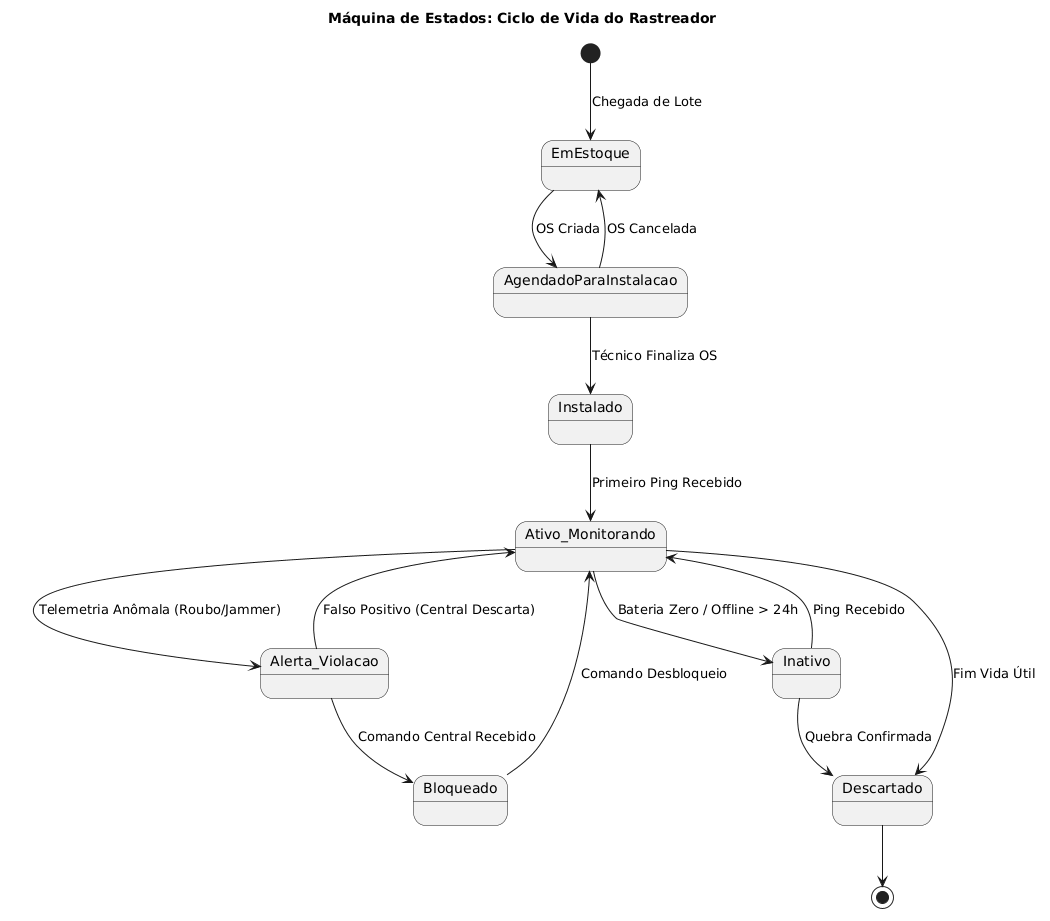

The diagram above was rendered by PlantUML. Its source (embedded in the PNG):
@startuml
title Máquina de Estados: Ciclo de Vida do Rastreador

[*] --> EmEstoque : Chegada de Lote

EmEstoque --> AgendadoParaInstalacao : OS Criada
AgendadoParaInstalacao --> EmEstoque : OS Cancelada

AgendadoParaInstalacao --> Instalado : Técnico Finaliza OS
Instalado --> Ativo_Monitorando : Primeiro Ping Recebido

Ativo_Monitorando --> Alerta_Violacao : Telemetria Anômala (Roubo/Jammer)
Alerta_Violacao --> Bloqueado : Comando Central Recebido
Bloqueado --> Ativo_Monitorando : Comando Desbloqueio
Alerta_Violacao --> Ativo_Monitorando : Falso Positivo (Central Descarta)

Ativo_Monitorando --> Inativo : Bateria Zero / Offline > 24h
Inativo --> Ativo_Monitorando : Ping Recebido

Ativo_Monitorando --> Descartado : Fim Vida Útil
Inativo --> Descartado : Quebra Confirmada
Descartado --> [*]
@enduml